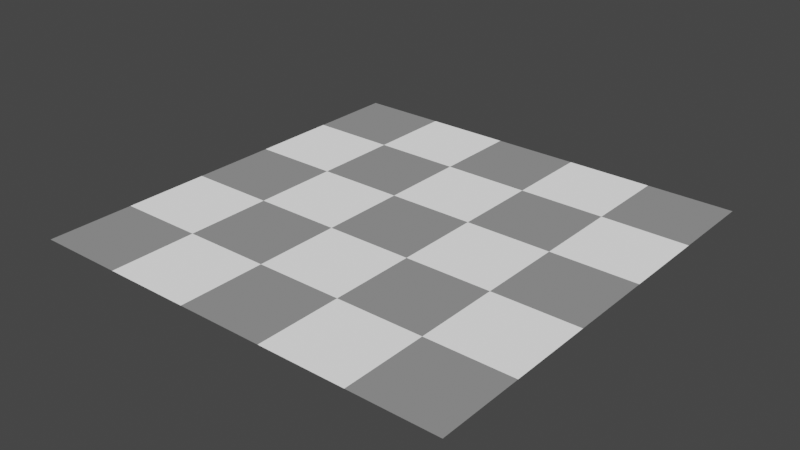 # Source: checker.blend  (saved by Blender 3.3.6; exported with 4.5.12 LTS)
import bpy
from mathutils import Matrix  # noqa: F401  (used for matrix-valued properties, if any)

bpy.ops.wm.read_factory_settings(use_empty=True)
scene = bpy.context.scene
scene.name = 'Scene'

# ---- collections
col_collection = bpy.data.collections.new('Collection'); scene.collection.children.link(col_collection)

# ---- materials (node trees are filled in below, after node groups)
mat_checker = bpy.data.materials.new('checker')
mat_checker.use_transparent_shadow = False

# ---- material node trees
mat_checker.use_nodes = True; mat_checker.node_tree.nodes.clear()
_N = mat_checker.node_tree.nodes; _L = mat_checker.node_tree.links
n0 = _N.new('ShaderNodeOutputMaterial'); n0.name = 'Material Output'; n0.location = (419, 242)
n1 = _N.new('ShaderNodeTexChecker'); n1.name = '棋盘格纹理'; n1.location = (159, 206)
_L.new(n1.outputs[0], n0.inputs[0])
n0.is_active_output = True

# ---- world
world_world = bpy.data.worlds.new('World'); scene.world = world_world
world_world.use_nodes = True; world_world.node_tree.nodes.clear()
_N = world_world.node_tree.nodes; _L = world_world.node_tree.links
n0 = _N.new('ShaderNodeOutputWorld'); n0.name = 'World Output'; n0.location = (300, 300)
n1 = _N.new('ShaderNodeBackground'); n1.name = 'Background'; n1.location = (10, 300)
n1.inputs[0].default_value = (0.05088, 0.05088, 0.05088, 1.0)
_L.new(n1.outputs[0], n0.inputs[0])
n0.is_active_output = True
world_world.color = (0.05088, 0.05088, 0.05088)
world_world.use_sun_shadow = False
world_world.sun_shadow_jitter_overblur = 0.0

# ---- meshes
me_plane = bpy.data.meshes.new('plane')
me_plane.from_pydata([(-1.0, -1.0, 0.0), (1.0, -1.0, 0.0), (-1.0, 1.0, 0.0), (1.0, 1.0, 0.0)], [], [(0, 1, 3, 2)])
_uv = me_plane.uv_layers.new(name='UV 贴图')
_uv.uv.foreach_set('vector', [0.0, 0.0, 1.0, 0.0, 1.0, 1.0, 0.0, 1.0])
me_plane.materials.append(mat_checker)
me_plane.update()

# ---- objects
ob_plane = bpy.data.objects.new('plane', me_plane)

# ---- transforms, parenting, visibility, modifiers, constraints
ob_plane.location = (0.0, 0.0, 0.0)
ob_plane.scale = (20.0, 20.0, 1.0)

# ---- collection membership
col_collection.objects.link(ob_plane)

# ---- scene / render settings (as saved in the file)
scene.frame_start = 1; scene.frame_end = 250; scene.frame_set(1)
scene.render.engine = 'BLENDER_EEVEE_NEXT'
scene.cycles.sampling_pattern = 'TABULATED_SOBOL'
scene.cycles.use_light_tree = False
scene.view_settings.view_transform = 'Filmic'
bpy.context.view_layer.update()

# ---- added for rendering (the .blend has no active camera and no usable light): camera, sun
cam_auto = bpy.data.cameras.new('AutoCamera')
cam_auto.lens = 50.0
cam_auto.sensor_width = 36.0
cam_auto.clip_end = 1000.0
ob_auto_camera = bpy.data.objects.new('AutoCamera', cam_auto)
scene.collection.objects.link(ob_auto_camera)
ob_auto_camera.location = (52.3386, -62.8063, 41.8709)
ob_auto_camera.rotation_euler = (1.09748, -7.21219e-08, 0.694738)
scene.camera = ob_auto_camera
light_auto_sun = bpy.data.lights.new('AutoSun', 'SUN')
light_auto_sun.energy = 3.0
light_auto_sun.angle = 0.0523599
ob_auto_sun = bpy.data.objects.new('AutoSun', light_auto_sun)
scene.collection.objects.link(ob_auto_sun)
ob_auto_sun.rotation_euler = (0.872665, 0.174533, 0.523599)
bpy.context.view_layer.update()

